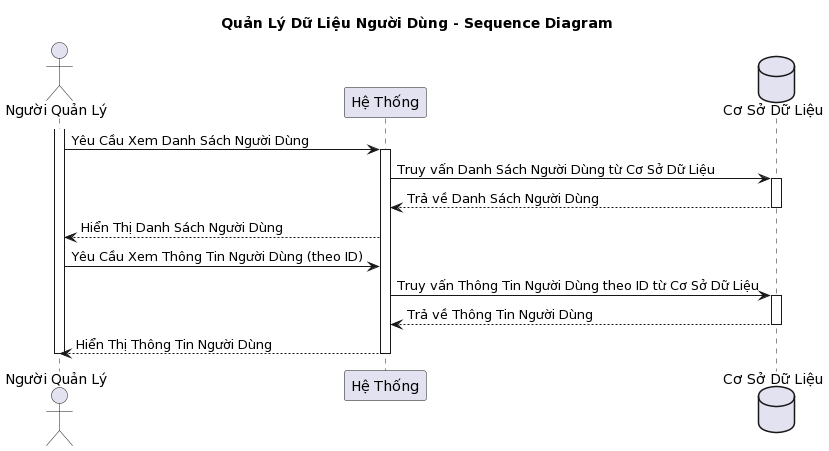

The diagram above was rendered by PlantUML. Its source (embedded in the PNG):
@startuml
title Quản Lý Dữ Liệu Người Dùng - Sequence Diagram

actor "Người Quản Lý" as admin
participant "Hệ Thống" as system
database "Cơ Sở Dữ Liệu" as database

activate admin
admin -> system: Yêu Cầu Xem Danh Sách Người Dùng
activate system
system -> database: Truy vấn Danh Sách Người Dùng từ Cơ Sở Dữ Liệu
activate database
database --> system: Trả về Danh Sách Người Dùng
deactivate database
system --> admin: Hiển Thị Danh Sách Người Dùng
admin -> system: Yêu Cầu Xem Thông Tin Người Dùng (theo ID)
system -> database: Truy vấn Thông Tin Người Dùng theo ID từ Cơ Sở Dữ Liệu
activate database
database --> system: Trả về Thông Tin Người Dùng
deactivate database
system --> admin: Hiển Thị Thông Tin Người Dùng
deactivate system
deactivate admin
@enduml